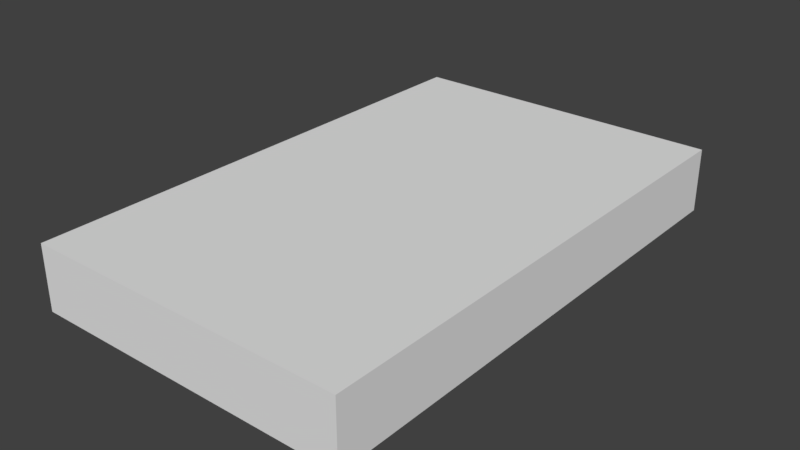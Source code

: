 # Source: Tall_rectangle_rotated_1_layer.blend  (saved by Blender 3.3.6; exported with 4.5.12 LTS)
import bpy
from mathutils import Matrix  # noqa: F401  (used for matrix-valued properties, if any)

bpy.ops.wm.read_factory_settings(use_empty=True)
scene = bpy.context.scene
scene.name = 'Scene'

# ---- collections
col_collection_1 = bpy.data.collections.new('Collection 1'); scene.collection.children.link(col_collection_1)

# ---- world
world_world = bpy.data.worlds.new('World'); scene.world = world_world
world_world.color = (0.05088, 0.05088, 0.05088)
world_world.use_sun_shadow = False
world_world.sun_shadow_jitter_overblur = 0.0
world_world.cycles.sampling_method = 'MANUAL'

# ---- meshes
me_cube_001 = bpy.data.meshes.new('Cube.001')
me_cube_001.from_pydata([(-1.0, -1.0, -1.0), (-1.0, -1.0, 1.0), (-1.0, 1.0, -1.0), (-1.0, 1.0, 1.0), (1.0, -1.0, -1.0), (1.0, -1.0, 1.0), (1.0, 1.0, -1.0), (1.0, 1.0, 1.0)], [], [(0, 1, 3, 2), (2, 3, 7, 6), (6, 7, 5, 4), (4, 5, 1, 0), (2, 6, 4, 0), (7, 3, 1, 5)])
me_cube_001.use_remesh_preserve_volume = False
me_cube_001.use_remesh_preserve_attributes = False
me_cube_001.use_mirror_vertex_groups = False
me_cube_001.update()

# ---- objects
ob_cube = bpy.data.objects.new('Cube', me_cube_001)

# ---- transforms, parenting, visibility, modifiers, constraints
ob_cube.location = (0.0, 0.0, 0.5)
ob_cube.rotation_euler = (0.0, -0.0, 1.571)
ob_cube.scale = (4.0, 2.5, 0.5)
ob_cube.lineart.crease_threshold = 0.0

# ---- collection membership
col_collection_1.objects.link(ob_cube)

# ---- scene / render settings (as saved in the file)
scene.frame_start = 1; scene.frame_end = 250; scene.frame_set(1)
scene.render.engine = 'BLENDER_EEVEE_NEXT'
scene.render.resolution_percentage = 50
scene.render.dither_intensity = 0.0
scene.cycles.use_denoising = False
scene.cycles.samples = 128
scene.cycles.sampling_pattern = 'TABULATED_SOBOL'
scene.cycles.use_adaptive_sampling = False
scene.cycles.use_light_tree = False
scene.cycles.blur_glossy = 0.0
scene.cycles.sample_clamp_indirect = 0.0
scene.view_settings.view_transform = 'Standard'
bpy.context.view_layer.update()

# ---- added for rendering (the .blend has no active camera and no usable light): camera, sun
cam_auto = bpy.data.cameras.new('AutoCamera')
cam_auto.lens = 50.0
cam_auto.sensor_width = 36.0
cam_auto.clip_end = 1000.0
ob_auto_camera = bpy.data.objects.new('AutoCamera', cam_auto)
scene.collection.objects.link(ob_auto_camera)
ob_auto_camera.location = (8.77745, -10.5329, 7.52196)
ob_auto_camera.rotation_euler = (1.09748, -7.21219e-08, 0.694738)
scene.camera = ob_auto_camera
light_auto_sun = bpy.data.lights.new('AutoSun', 'SUN')
light_auto_sun.energy = 3.0
light_auto_sun.angle = 0.0523599
ob_auto_sun = bpy.data.objects.new('AutoSun', light_auto_sun)
scene.collection.objects.link(ob_auto_sun)
ob_auto_sun.rotation_euler = (0.872665, 0.174533, 0.523599)
bpy.context.view_layer.update()
